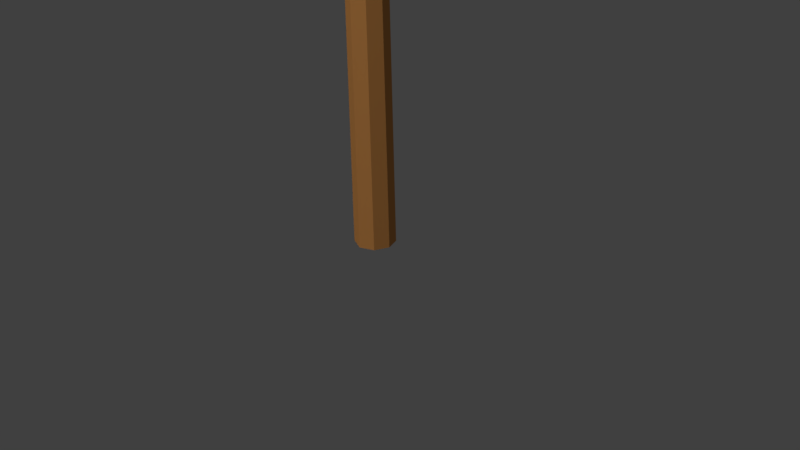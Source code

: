 # Source: woodensign.blend  (saved by Blender 2.79.0; exported with 4.5.12 LTS)
import bpy
from mathutils import Matrix  # noqa: F401  (used for matrix-valued properties, if any)

bpy.ops.wm.read_factory_settings(use_empty=True)
scene = bpy.context.scene
scene.name = 'Scene'

# ---- collections
col_collection_1 = bpy.data.collections.new('Collection 1'); scene.collection.children.link(col_collection_1)

# ---- materials (node trees are filled in below, after node groups)
mat_wood = bpy.data.materials.new('wood')
mat_wood.alpha_threshold = 0.0
mat_wood.diffuse_color = (0.8, 0.3505, 0.09973, 1.0)
mat_wood.roughness = 0.5
mat_wood.specular_intensity = 0.0

# ---- material node trees

# ---- world
world_world = bpy.data.worlds.new('World'); scene.world = world_world
world_world.color = (0.05088, 0.05088, 0.05088)
world_world.use_sun_shadow = False
world_world.sun_shadow_jitter_overblur = 0.0
world_world.cycles.sampling_method = 'MANUAL'

# ---- cameras
cam_camera = bpy.data.cameras.new('Camera')
cam_camera.clip_end = 100.0
cam_camera.lens = 35.0
cam_camera.sensor_width = 32.0
cam_camera.sensor_height = 18.0
cam_camera.ortho_scale = 7.314
cam_camera.dof.focus_distance = 0.0

# ---- lights
light_lamp_001 = bpy.data.lights.new('Lamp.001', 'POINT')
light_lamp_001.transmission_factor = 0.0
light_lamp_001.cutoff_distance = 30.0
light_lamp_001.energy = 100.0
light_lamp_001.shadow_buffer_clip_start = 1.001
light_lamp_001.shadow_soft_size = 0.1
light_lamp_001.shadow_maximum_resolution = 0.006
light_lamp_001.use_absolute_resolution = True
light_sun = bpy.data.lights.new('Sun', 'SUN')
light_sun.transmission_factor = 0.0
light_sun.angle = 0.1993
light_sun.energy = 1.0
light_sun.shadow_buffer_clip_start = 0.5
light_sun.shadow_soft_size = 0.1
light_sun.shadow_cascade_max_distance = 1000.0
light_lamp = bpy.data.lights.new('Lamp', 'POINT')
light_lamp.transmission_factor = 0.0
light_lamp.cutoff_distance = 30.0
light_lamp.energy = 100.0
light_lamp.shadow_buffer_clip_start = 1.001
light_lamp.shadow_soft_size = 0.1
light_lamp.shadow_maximum_resolution = 0.006
light_lamp.use_absolute_resolution = True

# ---- meshes
me_cylinder = bpy.data.meshes.new('Cylinder')
me_cylinder.from_pydata([(0.4846, 1.0, -1.0), (0.0, 1.0, 1.0), (1.191, 0.7071, -0.9989), (0.7071, 0.7071, 1.0), (1.484, 7.978e-06, -0.9982), (1.0, -4.371e-08, 1.0), (1.191, -0.7071, -0.9989), (0.7071, -0.7071, 1.0), (0.4846, -1.0, -1.0), (-8.742e-08, -1.0, 1.0), (-0.2225, -0.7071, -1.0), (-0.7071, -0.7071, 1.0), (-0.5154, 1.192e-08, -1.0), (-1.0, 1.192e-08, 1.0), (-0.2225, 0.7071, -1.0), (-0.7071, 0.7071, 1.0), (-7.618e-10, 0.8978, 0.629), (0.6348, 0.6348, 0.629), (0.8978, -3.848e-08, 0.629), (0.6348, -0.6348, 0.629), (-7.925e-08, -0.8978, 0.629), (-0.6348, -0.6348, 0.629), (-0.8978, 1.147e-08, 0.629), (-0.6348, 0.6348, 0.629), (0.9351, 0.7071, 0.1054), (1.228, -4.371e-08, 0.1054), (0.9351, -0.7071, 0.1054), (0.228, -1.0, 0.1054), (-0.4791, -0.7071, 0.1054), (-0.772, 1.192e-08, 0.1054), (-0.4791, 0.7071, 0.1054), (0.228, 1.0, 0.1054), (0.669, 0.669, -0.4473), (0.9461, -4.055e-08, -0.4473), (0.669, -0.669, -0.4473), (-8.311e-08, -0.9461, -0.4473), (-0.669, -0.669, -0.4473), (-0.9461, 1.209e-08, -0.4473), (-0.669, 0.669, -0.4473), (-4.013e-10, 0.9461, -0.4473)], [], [(16, 1, 3, 17), (17, 3, 5, 18), (18, 5, 7, 19), (19, 7, 9, 20), (20, 9, 11, 21), (21, 11, 13, 22), (3, 1, 15, 13, 11, 9, 7, 5), (22, 13, 15, 23), (23, 15, 1, 16), (0, 2, 4, 6, 8, 10, 12, 14), (30, 23, 16, 31), (29, 22, 23, 30), (28, 21, 22, 29), (27, 20, 21, 28), (26, 19, 20, 27), (25, 18, 19, 26), (24, 17, 18, 25), (31, 16, 17, 24), (39, 31, 24, 32), (32, 24, 25, 33), (33, 25, 26, 34), (34, 26, 27, 35), (35, 27, 28, 36), (36, 28, 29, 37), (37, 29, 30, 38), (38, 30, 31, 39), (14, 38, 39, 0), (12, 37, 38, 14), (10, 36, 37, 12), (8, 35, 36, 10), (6, 34, 35, 8), (4, 33, 34, 6), (2, 32, 33, 4), (0, 39, 32, 2)])
me_cylinder.materials.append(mat_wood)
me_cylinder.use_remesh_preserve_volume = False
me_cylinder.use_remesh_preserve_attributes = False
me_cylinder.use_mirror_vertex_groups = False
me_cylinder.update()
me_cube_001 = bpy.data.meshes.new('Cube.001')
me_cube_001.from_pydata([(-1.324, -0.3653, -1.0), (-1.291, -0.3653, 1.0), (-1.324, 0.07818, -1.0), (-1.291, 0.07818, 1.0), (1.308, -0.3653, -0.9718), (1.3, -0.3653, 0.9718), (1.308, 0.07818, -0.9718), (1.3, 0.07818, 0.9718), (-1.294, -0.3653, 0.8951), (-1.294, 0.07818, 0.8951), (1.308, 0.07818, 0.879), (1.308, -0.3653, 0.879), (-1.34, 0.07818, 0.7984), (1.3, 0.07818, 0.7984), (1.3, -0.3653, 0.7984), (-1.34, -0.3653, 0.7984), (-1.256, 0.07818, 0.7258), (1.316, 0.07818, 0.7419), (1.316, -0.3653, 0.7419), (-1.256, -0.3653, 0.7258), (-1.332, 0.07818, 0.504), (1.324, 0.07818, 0.504), (1.324, -0.3653, 0.504), (-1.332, -0.3653, 0.504), (-1.356, 0.07818, 0.4717), (1.243, 0.07818, 0.4717), (1.243, -0.3653, 0.4717), (-1.356, -0.3653, 0.4717), (-1.329, 0.07818, 0.4032), (1.324, 0.07818, 0.4555), (1.324, -0.3653, 0.4555), (-1.329, -0.3653, 0.4032), (-1.31, 0.07818, 0.2817), (1.311, 0.07818, 0.2817), (1.311, -0.3653, 0.2817), (-1.31, -0.3653, 0.2817), (-1.34, 0.07818, 0.1769), (1.324, 0.07818, 0.1769), (1.324, -0.3653, 0.1769), (-1.34, -0.3653, 0.1769), (-1.245, 0.07818, 0.1285), (1.324, 0.07818, 0.1285), (1.324, -0.3653, 0.1285), (-1.245, -0.3653, 0.1285), (-1.34, 0.07818, 0.05186), (1.286, 0.07818, 0.05186), (1.286, -0.3653, 0.05186), (-1.34, -0.3653, 0.05186), (-1.212, 0.07818, -0.2514), (1.324, 0.07818, -0.2514), (1.324, -0.3653, -0.2514), (-1.212, -0.3653, -0.2514), (-1.207, 0.07818, -0.3037), (1.324, 0.07818, -0.3037), (1.324, -0.3653, -0.3037), (-1.207, -0.3653, -0.3037), (-1.315, 0.07818, -0.5588), (1.324, 0.07818, -0.5588), (1.324, -0.3653, -0.5588), (-1.315, -0.3653, -0.5588), (-1.34, 0.07818, -0.5955), (1.237, 0.07818, -0.6116), (1.237, -0.3653, -0.6116), (-1.34, -0.3653, -0.5955), (-1.34, 0.07818, -0.6926), (1.324, 0.07818, -0.6926), (1.324, -0.3653, -0.6926), (-1.34, -0.3653, -0.6926), (-1.256, 0.07818, -0.7371), (1.319, 0.07818, -0.7371), (1.319, -0.3653, -0.7371), (-1.256, -0.3653, -0.7371), (-1.332, -0.3653, 0.6846), (-1.332, 0.07818, 0.6846), (1.324, 0.07818, 0.6765), (1.324, -0.3653, 0.6765), (-1.341, -0.3653, -0.1641), (-1.341, 0.07818, -0.1641), (1.288, 0.07818, -0.136), (1.288, -0.3653, -0.136), (-1.344, -0.3653, -0.3709), (-1.344, 0.07818, -0.3709), (1.3, 0.07818, -0.4312), (1.3, -0.3653, -0.4312), (-1.352, 0.07818, -0.8162), (1.324, 0.07818, -0.8685), (1.324, -0.3653, -0.8685), (-1.352, -0.3653, -0.8162), (0.0, 0.07818, -0.9799), (0.01221, 0.07818, 0.9859), (0.0, -0.3653, -0.9799), (0.01221, -0.3653, 0.9859), (0.01492, -0.3653, 0.8871), (0.01492, 0.07818, 0.8871), (-0.01221, 0.07818, 0.7984), (-0.01221, -0.3653, 0.7984), (0.03798, -0.3653, 0.7339), (0.03798, 0.07818, 0.7339), (0.00407, 0.07818, 0.504), (0.00407, -0.3653, 0.504), (-0.04884, -0.3653, 0.4717), (-0.04884, 0.07818, 0.4717), (0.005426, 0.07818, 0.4294), (0.005426, -0.3653, 0.4294), (0.008139, -0.3653, 0.2817), (0.008139, 0.07818, 0.2817), (0.0, 0.07818, 0.1769), (0.0, -0.3653, 0.1769), (0.04748, -0.3653, 0.1285), (0.04748, 0.07818, 0.1285), (-0.01899, 0.07818, 0.05186), (-0.01899, -0.3653, 0.05186), (0.06376, -0.3653, -0.2514), (0.06376, 0.07818, -0.2514), (0.06647, 0.07818, -0.3037), (0.06647, -0.3653, -0.3037), (0.01221, -0.3653, -0.5588), (0.01221, 0.07818, -0.5588), (-0.04341, 0.07818, -0.6036), (-0.04341, -0.3653, -0.6036), (0.0, -0.3653, -0.6926), (0.0, 0.07818, -0.6926), (0.03934, 0.07818, -0.7371), (0.03934, -0.3653, -0.7371), (0.00407, 0.07818, 0.6805), (0.00407, -0.3653, 0.6805), (-0.01899, -0.3653, -0.1501), (-0.01899, 0.07818, -0.1501), (-0.01424, -0.3653, -0.4011), (-0.01424, 0.07818, -0.4011), (-0.006105, -0.3653, -0.8424), (-0.006105, 0.07818, -0.8424), (0.7674, 0.07818, 1.023), (0.7653, -0.3653, -1.0), (0.7728, 0.07818, 0.8831), (0.7552, 0.07818, 0.7984), (0.7884, 0.07818, 0.7379), (0.7755, 0.07818, 0.504), (0.7084, 0.07818, 0.4717), (0.7762, 0.07818, 0.4424), (0.7708, 0.07818, 0.2817), (0.7735, 0.07818, 0.1769), (0.7972, 0.07818, 0.1285), (0.745, 0.07818, 0.05186), (0.8054, 0.07818, -0.2514), (0.8067, 0.07818, -0.3037), (0.7796, 0.07818, -0.5588), (0.7084, 0.07818, -0.6076), (0.7735, 0.07818, -0.6926), (0.7904, 0.07818, -0.7371), (0.7755, 0.07818, 0.6785), (0.7457, 0.07818, -0.143), (0.7542, 0.07818, -0.4161), (0.7704, 0.07818, -0.8555), (0.7653, 0.07818, -1.0), (0.7674, -0.3653, 1.023), (0.7728, -0.3653, 0.8831), (0.7552, -0.3653, 0.7984), (0.7884, -0.3653, 0.7379), (0.7755, -0.3653, 0.504), (0.7084, -0.3653, 0.4717), (0.7762, -0.3653, 0.4424), (0.7708, -0.3653, 0.2817), (0.7735, -0.3653, 0.1769), (0.7972, -0.3653, 0.1285), (0.745, -0.3653, 0.05186), (0.8054, -0.3653, -0.2514), (0.8067, -0.3653, -0.3037), (0.7796, -0.3653, -0.5588), (0.7084, -0.3653, -0.6076), (0.7735, -0.3653, -0.6926), (0.7904, -0.3653, -0.7371), (0.7755, -0.3653, 0.6785), (0.7457, -0.3653, -0.143), (0.7542, -0.3653, -0.4161), (0.7704, -0.3653, -0.8555), (-0.7263, 0.07818, -0.9899), (-0.7202, -0.3653, 1.033), (-0.7039, -0.3653, 0.8911), (-0.7405, -0.3653, 0.7984), (-0.6734, -0.3653, 0.7298), (-0.7283, -0.3653, 0.504), (-0.767, -0.3653, 0.4717), (-0.7263, -0.3653, 0.4163), (-0.7154, -0.3653, 0.2817), (-0.7344, -0.3653, 0.1769), (-0.6632, -0.3653, 0.1285), (-0.7439, -0.3653, 0.05186), (-0.6388, -0.3653, -0.2514), (-0.6347, -0.3653, -0.3037), (-0.7161, -0.3653, -0.5588), (-0.7561, -0.3653, -0.5995), (-0.7344, -0.3653, -0.6926), (-0.6727, -0.3653, -0.7371), (-0.7283, -0.3653, 0.6826), (-0.7446, -0.3653, -0.1571), (-0.7436, -0.3653, -0.386), (-0.7436, -0.3653, -0.8293), (-0.7202, 0.07818, 1.033), (-0.7263, -0.3653, -0.9899), (-0.7039, 0.07818, 0.8911), (-0.7405, 0.07818, 0.7984), (-0.6734, 0.07818, 0.7298), (-0.7283, 0.07818, 0.504), (-0.767, 0.07818, 0.4717), (-0.7263, 0.07818, 0.4163), (-0.7154, 0.07818, 0.2817), (-0.7344, 0.07818, 0.1769), (-0.6632, 0.07818, 0.1285), (-0.7439, 0.07818, 0.05186), (-0.6388, 0.07818, -0.2514), (-0.6347, 0.07818, -0.3037), (-0.7161, 0.07818, -0.5588), (-0.7561, 0.07818, -0.5995), (-0.7344, 0.07818, -0.6926), (-0.6727, 0.07818, -0.7371), (-0.7283, 0.07818, 0.6826), (-0.7446, 0.07818, -0.1571), (-0.7436, 0.07818, -0.386), (-0.7436, 0.07818, -0.8293)], [], [(8, 1, 3, 9), (134, 132, 7, 10), (10, 7, 5, 11), (178, 177, 1, 8), (154, 6, 4, 133), (198, 3, 1, 177), (179, 178, 8, 15), (13, 10, 11, 14), (135, 134, 10, 13), (15, 8, 9, 12), (19, 15, 12, 16), (136, 135, 13, 17), (17, 13, 14, 18), (180, 179, 15, 19), (194, 180, 19, 72), (74, 17, 18, 75), (150, 136, 17, 74), (72, 19, 16, 73), (27, 23, 20, 24), (138, 137, 21, 25), (25, 21, 22, 26), (182, 181, 23, 27), (183, 182, 27, 31), (29, 25, 26, 30), (139, 138, 25, 29), (31, 27, 24, 28), (35, 31, 28, 32), (140, 139, 29, 33), (33, 29, 30, 34), (184, 183, 31, 35), (185, 184, 35, 39), (37, 33, 34, 38), (141, 140, 33, 37), (39, 35, 32, 36), (43, 39, 36, 40), (142, 141, 37, 41), (41, 37, 38, 42), (186, 185, 39, 43), (187, 186, 43, 47), (45, 41, 42, 46), (143, 142, 41, 45), (47, 43, 40, 44), (76, 47, 44, 77), (151, 143, 45, 78), (78, 45, 46, 79), (195, 187, 47, 76), (189, 188, 51, 55), (53, 49, 50, 54), (145, 144, 49, 53), (55, 51, 48, 52), (80, 55, 52, 81), (152, 145, 53, 82), (82, 53, 54, 83), (196, 189, 55, 80), (191, 190, 59, 63), (61, 57, 58, 62), (147, 146, 57, 61), (63, 59, 56, 60), (67, 63, 60, 64), (148, 147, 61, 65), (65, 61, 62, 66), (192, 191, 63, 67), (193, 192, 67, 71), (69, 65, 66, 70), (149, 148, 65, 69), (71, 67, 64, 68), (87, 71, 68, 84), (153, 149, 69, 85), (85, 69, 70, 86), (197, 193, 71, 87), (23, 72, 73, 20), (137, 150, 74, 21), (21, 74, 75, 22), (181, 194, 72, 23), (188, 195, 76, 51), (49, 78, 79, 50), (144, 151, 78, 49), (51, 76, 77, 48), (190, 196, 80, 59), (57, 82, 83, 58), (146, 152, 82, 57), (59, 80, 81, 56), (199, 197, 87, 0), (6, 85, 86, 4), (154, 153, 85, 6), (0, 87, 84, 2), (176, 219, 131, 88), (133, 175, 130, 90), (212, 218, 129, 117), (168, 174, 128, 116), (210, 217, 127, 113), (166, 173, 126, 112), (159, 172, 125, 99), (203, 216, 124, 98), (175, 171, 123, 130), (219, 215, 122, 131), (215, 214, 121, 122), (171, 170, 120, 123), (170, 169, 119, 120), (214, 213, 118, 121), (213, 212, 117, 118), (169, 168, 116, 119), (174, 167, 115, 128), (218, 211, 114, 129), (211, 210, 113, 114), (167, 166, 112, 115), (173, 165, 111, 126), (217, 209, 110, 127), (209, 208, 109, 110), (165, 164, 108, 111), (164, 163, 107, 108), (208, 207, 106, 109), (207, 206, 105, 106), (163, 162, 104, 107), (162, 161, 103, 104), (206, 205, 102, 105), (205, 204, 101, 102), (161, 160, 100, 103), (160, 159, 99, 100), (204, 203, 98, 101), (216, 202, 97, 124), (172, 158, 96, 125), (158, 157, 95, 96), (202, 201, 94, 97), (201, 200, 93, 94), (157, 156, 92, 95), (132, 89, 91, 155), (176, 88, 90, 199), (156, 155, 91, 92), (200, 198, 89, 93), (11, 5, 155, 156), (7, 132, 155, 5), (14, 11, 156, 157), (18, 14, 157, 158), (75, 18, 158, 172), (26, 22, 159, 160), (30, 26, 160, 161), (34, 30, 161, 162), (38, 34, 162, 163), (42, 38, 163, 164), (46, 42, 164, 165), (79, 46, 165, 173), (54, 50, 166, 167), (83, 54, 167, 174), (62, 58, 168, 169), (66, 62, 169, 170), (70, 66, 170, 171), (86, 70, 171, 175), (22, 75, 172, 159), (50, 79, 173, 166), (58, 83, 174, 168), (4, 86, 175, 133), (88, 131, 153, 154), (117, 129, 152, 146), (113, 127, 151, 144), (98, 124, 150, 137), (131, 122, 149, 153), (122, 121, 148, 149), (121, 118, 147, 148), (118, 117, 146, 147), (129, 114, 145, 152), (114, 113, 144, 145), (127, 110, 143, 151), (110, 109, 142, 143), (109, 106, 141, 142), (106, 105, 140, 141), (105, 102, 139, 140), (102, 101, 138, 139), (101, 98, 137, 138), (124, 97, 136, 150), (97, 94, 135, 136), (94, 93, 134, 135), (88, 154, 133, 90), (93, 89, 132, 134), (9, 3, 198, 200), (2, 176, 199, 0), (12, 9, 200, 201), (16, 12, 201, 202), (73, 16, 202, 216), (24, 20, 203, 204), (28, 24, 204, 205), (32, 28, 205, 206), (36, 32, 206, 207), (40, 36, 207, 208), (44, 40, 208, 209), (77, 44, 209, 217), (52, 48, 210, 211), (81, 52, 211, 218), (60, 56, 212, 213), (64, 60, 213, 214), (68, 64, 214, 215), (84, 68, 215, 219), (20, 73, 216, 203), (48, 77, 217, 210), (56, 81, 218, 212), (2, 84, 219, 176), (90, 130, 197, 199), (116, 128, 196, 190), (112, 126, 195, 188), (99, 125, 194, 181), (130, 123, 193, 197), (123, 120, 192, 193), (120, 119, 191, 192), (119, 116, 190, 191), (128, 115, 189, 196), (115, 112, 188, 189), (126, 111, 187, 195), (111, 108, 186, 187), (108, 107, 185, 186), (107, 104, 184, 185), (104, 103, 183, 184), (103, 100, 182, 183), (100, 99, 181, 182), (125, 96, 180, 194), (96, 95, 179, 180), (95, 92, 178, 179), (89, 198, 177, 91), (92, 91, 177, 178)])
_uv = me_cube_001.uv_layers.new(name='UVMap')
_uv.uv.foreach_set('vector', [0.6303, 0.4787, 0.6303, 0.4998, 0.5409, 0.4998, 0.5409, 0.4787, 0.4294, 0.03055, 0.4283, 0.002309, 0.5356, 0.01269, 0.5372, 0.03139, 0.72, 0.4205, 0.72, 0.4392, 0.6306, 0.4392, 0.6306, 0.4205, 0.1317, 0.7917, 0.1284, 0.8203, 0.0133, 0.8136, 0.01276, 0.7925, 0.4214, 0.8207, 0.5309, 0.8207, 0.5309, 0.9101, 0.4214, 0.9101, 0.1155, 0.9998, 0.0001785, 0.9998, 0.0001785, 0.9104, 0.1155, 0.9104, 0.1243, 0.773, 0.1317, 0.7917, 0.01276, 0.7925, 0.00346, 0.773, 0.72, 0.4041, 0.72, 0.4205, 0.6306, 0.4205, 0.6306, 0.4041, 0.4258, 0.04761, 0.4294, 0.03055, 0.5372, 0.03139, 0.5356, 0.04765, 0.6303, 0.4571, 0.6303, 0.4787, 0.5409, 0.4787, 0.5409, 0.4571, 0.6303, 0.4347, 0.6303, 0.4571, 0.5409, 0.4571, 0.5409, 0.4347, 0.4325, 0.05981, 0.4258, 0.04761, 0.5356, 0.04765, 0.5389, 0.05904, 0.72, 0.3923, 0.72, 0.4041, 0.6306, 0.4041, 0.6306, 0.3923, 0.1378, 0.7592, 0.1243, 0.773, 0.00346, 0.773, 0.02041, 0.7584, 0.1267, 0.7497, 0.1378, 0.7592, 0.02041, 0.7584, 0.0051, 0.7501, 0.72, 0.379, 0.72, 0.3923, 0.6306, 0.3923, 0.6306, 0.379, 0.4299, 0.07177, 0.4325, 0.05981, 0.5389, 0.05904, 0.5405, 0.07222, 0.6303, 0.4173, 0.6303, 0.4347, 0.5409, 0.4347, 0.5409, 0.4173, 0.6303, 0.3727, 0.6303, 0.3809, 0.5409, 0.3809, 0.5409, 0.3727, 0.4163, 0.1135, 0.4299, 0.1069, 0.5405, 0.107, 0.5241, 0.1135, 0.72, 0.3266, 0.72, 0.3442, 0.6306, 0.3442, 0.6306, 0.3266, 0.1189, 0.7071, 0.1267, 0.7137, 0.005101, 0.7137, 0.0001785, 0.7071, 0.1272, 0.696, 0.1189, 0.7071, 0.0001785, 0.7071, 0.005648, 0.6933, 0.72, 0.3098, 0.72, 0.3266, 0.6306, 0.3266, 0.6306, 0.3098, 0.43, 0.1194, 0.4163, 0.1135, 0.5241, 0.1135, 0.5405, 0.1168, 0.6303, 0.3579, 0.6303, 0.3727, 0.5409, 0.3727, 0.5409, 0.3579, 0.6303, 0.3331, 0.6303, 0.3579, 0.5409, 0.3579, 0.5409, 0.3331, 0.4289, 0.1518, 0.43, 0.1194, 0.5405, 0.1168, 0.5377, 0.1518, 0.72, 0.2747, 0.72, 0.3098, 0.6306, 0.3098, 0.6306, 0.2747, 0.1293, 0.6688, 0.1272, 0.696, 0.005648, 0.6933, 0.009476, 0.6688, 0.1255, 0.6477, 0.1293, 0.6688, 0.009476, 0.6688, 0.00346, 0.6477, 0.72, 0.2534, 0.72, 0.2747, 0.6306, 0.2747, 0.6306, 0.2534, 0.4294, 0.1729, 0.4289, 0.1518, 0.5377, 0.1518, 0.5405, 0.1729, 0.6303, 0.3111, 0.6303, 0.3331, 0.5409, 0.3331, 0.5409, 0.3111, 0.6303, 0.2896, 0.6303, 0.3111, 0.5409, 0.3111, 0.5409, 0.2896, 0.4342, 0.1826, 0.4294, 0.1729, 0.5405, 0.1729, 0.5405, 0.1827, 0.72, 0.2436, 0.72, 0.2534, 0.6306, 0.2534, 0.6306, 0.2436, 0.1399, 0.638, 0.1255, 0.6477, 0.00346, 0.6477, 0.0226, 0.638, 0.1236, 0.6225, 0.1399, 0.638, 0.0226, 0.638, 0.003461, 0.6225, 0.72, 0.2264, 0.72, 0.2436, 0.6306, 0.2436, 0.6306, 0.2264, 0.4237, 0.1981, 0.4342, 0.1826, 0.5405, 0.1827, 0.5328, 0.1981, 0.6303, 0.265, 0.6303, 0.2896, 0.5409, 0.2896, 0.5409, 0.265, 0.6303, 0.2215, 0.6303, 0.265, 0.5409, 0.265, 0.5409, 0.2215, 0.4238, 0.2374, 0.4237, 0.1981, 0.5328, 0.1981, 0.5331, 0.236, 0.72, 0.1885, 0.72, 0.2264, 0.6306, 0.2264, 0.6306, 0.1885, 0.1235, 0.5804, 0.1236, 0.6225, 0.003461, 0.6225, 0.003188, 0.579, 0.1456, 0.5508, 0.1448, 0.5614, 0.02917, 0.5614, 0.03026, 0.5508, 0.72, 0.1536, 0.72, 0.1641, 0.6306, 0.1641, 0.6306, 0.1536, 0.4361, 0.2698, 0.4358, 0.2592, 0.5404, 0.2593, 0.5404, 0.2698, 0.6303, 0.1795, 0.6303, 0.1901, 0.5409, 0.1901, 0.5409, 0.1795, 0.6303, 0.1487, 0.6303, 0.1795, 0.5409, 0.1795, 0.5409, 0.1487, 0.4255, 0.2924, 0.4361, 0.2698, 0.5404, 0.2698, 0.5355, 0.2955, 0.72, 0.1274, 0.72, 0.1536, 0.6306, 0.1536, 0.6306, 0.1274, 0.1237, 0.5343, 0.1456, 0.5508, 0.03026, 0.5508, 0.002641, 0.5373, 0.1211, 0.4912, 0.1292, 0.4994, 0.008384, 0.4994, 0.003462, 0.492, 0.72, 0.08074, 0.72, 0.1012, 0.6306, 0.1012, 0.6306, 0.08074, 0.4163, 0.331, 0.4306, 0.3212, 0.5404, 0.3212, 0.5229, 0.3319, 0.6303, 0.1015, 0.6303, 0.1104, 0.5409, 0.1104, 0.5409, 0.1015, 0.6303, 0.08197, 0.6303, 0.1015, 0.5409, 0.1015, 0.5409, 0.08197, 0.4294, 0.3482, 0.4163, 0.331, 0.5229, 0.3319, 0.5404, 0.3482, 0.72, 0.05681, 0.72, 0.08074, 0.6306, 0.08074, 0.6306, 0.05681, 0.1255, 0.4725, 0.1211, 0.4912, 0.003462, 0.492, 0.003462, 0.4724, 0.138, 0.4635, 0.1255, 0.4725, 0.003462, 0.4724, 0.02042, 0.4635, 0.72, 0.04778, 0.72, 0.05681, 0.6306, 0.05681, 0.6306, 0.04778, 0.4328, 0.3571, 0.4294, 0.3482, 0.5404, 0.3482, 0.5393, 0.3572, 0.6303, 0.06279, 0.6303, 0.08197, 0.5409, 0.08197, 0.5409, 0.06279, 0.6303, 0.03766, 0.6303, 0.06279, 0.5409, 0.06279, 0.5409, 0.03766, 0.4288, 0.381, 0.4328, 0.3571, 0.5393, 0.3572, 0.5404, 0.3837, 0.72, 0.02126, 0.72, 0.04778, 0.6306, 0.04778, 0.6306, 0.02126, 0.1237, 0.4449, 0.138, 0.4635, 0.02042, 0.4635, 0.001001, 0.4475, 0.6303, 0.3809, 0.6303, 0.4173, 0.5409, 0.4173, 0.5409, 0.3809, 0.4299, 0.1069, 0.4299, 0.07177, 0.5405, 0.07222, 0.5405, 0.107, 0.72, 0.3442, 0.72, 0.379, 0.6306, 0.379, 0.6306, 0.3442, 0.1267, 0.7137, 0.1267, 0.7497, 0.0051, 0.7501, 0.005101, 0.7137, 0.1448, 0.5614, 0.1235, 0.5804, 0.003188, 0.579, 0.02917, 0.5614, 0.72, 0.1641, 0.72, 0.1885, 0.6306, 0.1885, 0.6306, 0.1641, 0.4358, 0.2592, 0.4238, 0.2374, 0.5331, 0.236, 0.5404, 0.2593, 0.6303, 0.1901, 0.6303, 0.2215, 0.5409, 0.2215, 0.5409, 0.1901, 0.1292, 0.4994, 0.1237, 0.5343, 0.002641, 0.5373, 0.008384, 0.4994, 0.72, 0.1012, 0.72, 0.1274, 0.6306, 0.1274, 0.6306, 0.1012, 0.4306, 0.3212, 0.4255, 0.2924, 0.5355, 0.2955, 0.5404, 0.3212, 0.6303, 0.1104, 0.6303, 0.1487, 0.5409, 0.1487, 0.5409, 0.1104, 0.1272, 0.4125, 0.1237, 0.4449, 0.001001, 0.4475, 0.006744, 0.4105, 0.72, 0.0001785, 0.72, 0.02126, 0.6306, 0.02126, 0.6306, 0.0001786, 0.4277, 0.4101, 0.4288, 0.381, 0.5404, 0.3837, 0.5371, 0.4045, 0.6303, 0.0001785, 0.6303, 0.03766, 0.5409, 0.03766, 0.5409, 0.0001785, 0.1271, 0.408, 0.1236, 0.3756, 0.2722, 0.3783, 0.2735, 0.406, 0.4278, 0.4105, 0.4289, 0.4396, 0.2723, 0.4423, 0.2736, 0.4145, 0.1291, 0.3211, 0.1236, 0.2862, 0.2706, 0.2893, 0.2759, 0.3211, 0.4307, 0.4994, 0.4256, 0.5282, 0.2707, 0.5312, 0.276, 0.4994, 0.1447, 0.2591, 0.1234, 0.2401, 0.2697, 0.2387, 0.2864, 0.2592, 0.4359, 0.5614, 0.4239, 0.5832, 0.2697, 0.5818, 0.2864, 0.5614, 0.4299, 0.7137, 0.4299, 0.7488, 0.2744, 0.7492, 0.2744, 0.7137, 0.1267, 0.1068, 0.1268, 0.07086, 0.2744, 0.07131, 0.2744, 0.1069, 0.4289, 0.4396, 0.4329, 0.4635, 0.2815, 0.4635, 0.2723, 0.4423, 0.1236, 0.3756, 0.1379, 0.357, 0.2814, 0.3571, 0.2722, 0.3783, 0.1379, 0.357, 0.1254, 0.3481, 0.2735, 0.3481, 0.2814, 0.3571, 0.4329, 0.4635, 0.4295, 0.4725, 0.2736, 0.4725, 0.2815, 0.4635, 0.4295, 0.4725, 0.4163, 0.4896, 0.2648, 0.4904, 0.2736, 0.4725, 0.1254, 0.3481, 0.1211, 0.3293, 0.2647, 0.3302, 0.2735, 0.3481, 0.1211, 0.3293, 0.1291, 0.3211, 0.2759, 0.3211, 0.2647, 0.3302, 0.4163, 0.4896, 0.4307, 0.4994, 0.276, 0.4994, 0.2648, 0.4904, 0.4256, 0.5282, 0.4362, 0.5508, 0.287, 0.5508, 0.2707, 0.5312, 0.1236, 0.2862, 0.1456, 0.2697, 0.2869, 0.2697, 0.2706, 0.2893, 0.1456, 0.2697, 0.1447, 0.2591, 0.2864, 0.2592, 0.2869, 0.2697, 0.4362, 0.5508, 0.4359, 0.5614, 0.2864, 0.5614, 0.287, 0.5508, 0.4239, 0.5832, 0.4237, 0.6225, 0.2697, 0.6225, 0.2697, 0.5818, 0.1234, 0.2401, 0.1236, 0.198, 0.2697, 0.198, 0.2697, 0.2387, 0.1236, 0.198, 0.1398, 0.1825, 0.2831, 0.1826, 0.2697, 0.198, 0.4237, 0.6225, 0.4343, 0.638, 0.2831, 0.638, 0.2697, 0.6225, 0.4343, 0.638, 0.4295, 0.6477, 0.2736, 0.6477, 0.2831, 0.638, 0.1398, 0.1825, 0.1255, 0.1728, 0.2735, 0.1728, 0.2831, 0.1826, 0.1255, 0.1728, 0.1293, 0.1517, 0.2752, 0.1517, 0.2735, 0.1728, 0.4295, 0.6477, 0.4289, 0.6688, 0.2752, 0.6688, 0.2736, 0.6477, 0.4289, 0.6688, 0.43, 0.7013, 0.2746, 0.6986, 0.2752, 0.6688, 0.1293, 0.1517, 0.1271, 0.1245, 0.2746, 0.1219, 0.2752, 0.1517, 0.1271, 0.1245, 0.1189, 0.1134, 0.2637, 0.1134, 0.2746, 0.1219, 0.43, 0.7013, 0.4163, 0.7071, 0.2637, 0.7071, 0.2746, 0.6986, 0.4163, 0.7071, 0.4299, 0.7137, 0.2744, 0.7137, 0.2637, 0.7071, 0.1189, 0.1134, 0.1267, 0.1068, 0.2744, 0.1069, 0.2637, 0.1134, 0.1268, 0.07086, 0.1378, 0.06133, 0.2812, 0.06057, 0.2744, 0.07131, 0.4299, 0.7488, 0.4325, 0.7608, 0.2812, 0.76, 0.2744, 0.7492, 0.4325, 0.7608, 0.4258, 0.773, 0.2711, 0.773, 0.2812, 0.76, 0.1378, 0.06133, 0.1243, 0.04751, 0.2711, 0.04756, 0.2812, 0.06057, 0.1243, 0.04751, 0.1317, 0.02882, 0.2766, 0.02968, 0.2711, 0.04756, 0.4258, 0.773, 0.4293, 0.7901, 0.2766, 0.7909, 0.2711, 0.773, 0.4158, 0.9998, 0.2634, 0.9998, 0.2634, 0.9104, 0.4158, 0.9104, 0.1206, 0.8207, 0.267, 0.8207, 0.267, 0.9101, 0.1206, 0.9101, 0.4293, 0.7901, 0.4282, 0.8183, 0.276, 0.8108, 0.2766, 0.7909, 0.1317, 0.02882, 0.1284, 0.0001785, 0.276, 0.009759, 0.2766, 0.02968, 0.5372, 0.7893, 0.5356, 0.808, 0.4282, 0.8183, 0.4293, 0.7901, 0.5236, 0.9998, 0.4158, 0.9998, 0.4158, 0.9104, 0.5236, 0.9104, 0.5356, 0.773, 0.5372, 0.7893, 0.4293, 0.7901, 0.4258, 0.773, 0.5389, 0.7616, 0.5356, 0.773, 0.4258, 0.773, 0.4325, 0.7608, 0.5405, 0.7484, 0.5389, 0.7616, 0.4325, 0.7608, 0.4299, 0.7488, 0.5241, 0.7071, 0.5405, 0.7137, 0.4299, 0.7137, 0.4163, 0.7071, 0.5405, 0.7039, 0.5241, 0.7071, 0.4163, 0.7071, 0.43, 0.7013, 0.5378, 0.6688, 0.5405, 0.7039, 0.43, 0.7013, 0.4289, 0.6688, 0.5405, 0.6477, 0.5378, 0.6688, 0.4289, 0.6688, 0.4295, 0.6477, 0.5405, 0.638, 0.5405, 0.6477, 0.4295, 0.6477, 0.4343, 0.638, 0.5328, 0.6225, 0.5405, 0.638, 0.4343, 0.638, 0.4237, 0.6225, 0.5331, 0.5847, 0.5328, 0.6225, 0.4237, 0.6225, 0.4239, 0.5832, 0.5405, 0.5508, 0.5405, 0.5614, 0.4359, 0.5614, 0.4362, 0.5508, 0.5356, 0.5251, 0.5405, 0.5508, 0.4362, 0.5508, 0.4256, 0.5282, 0.523, 0.4888, 0.5405, 0.4994, 0.4307, 0.4994, 0.4163, 0.4896, 0.5405, 0.4725, 0.523, 0.4888, 0.4163, 0.4896, 0.4295, 0.4725, 0.5394, 0.4635, 0.5405, 0.4725, 0.4295, 0.4725, 0.4329, 0.4635, 0.5405, 0.437, 0.5394, 0.4635, 0.4329, 0.4635, 0.4289, 0.4396, 0.5405, 0.7137, 0.5405, 0.7484, 0.4299, 0.7488, 0.4299, 0.7137, 0.5405, 0.5614, 0.5331, 0.5847, 0.4239, 0.5832, 0.4359, 0.5614, 0.5405, 0.4994, 0.5356, 0.5251, 0.4256, 0.5282, 0.4307, 0.4994, 0.5372, 0.4162, 0.5405, 0.437, 0.4289, 0.4396, 0.4278, 0.4105, 0.2735, 0.406, 0.2722, 0.3783, 0.4288, 0.381, 0.4277, 0.4101, 0.2759, 0.3211, 0.2706, 0.2893, 0.4255, 0.2924, 0.4306, 0.3212, 0.2864, 0.2592, 0.2697, 0.2387, 0.4238, 0.2374, 0.4358, 0.2592, 0.2744, 0.1069, 0.2744, 0.07131, 0.4299, 0.07177, 0.4299, 0.1069, 0.2722, 0.3783, 0.2814, 0.3571, 0.4328, 0.3571, 0.4288, 0.381, 0.2814, 0.3571, 0.2735, 0.3481, 0.4294, 0.3482, 0.4328, 0.3571, 0.2735, 0.3481, 0.2647, 0.3302, 0.4163, 0.331, 0.4294, 0.3482, 0.2647, 0.3302, 0.2759, 0.3211, 0.4306, 0.3212, 0.4163, 0.331, 0.2706, 0.2893, 0.2869, 0.2697, 0.4361, 0.2698, 0.4255, 0.2924, 0.2869, 0.2697, 0.2864, 0.2592, 0.4358, 0.2592, 0.4361, 0.2698, 0.2697, 0.2387, 0.2697, 0.198, 0.4237, 0.1981, 0.4238, 0.2374, 0.2697, 0.198, 0.2831, 0.1826, 0.4342, 0.1826, 0.4237, 0.1981, 0.2831, 0.1826, 0.2735, 0.1728, 0.4294, 0.1729, 0.4342, 0.1826, 0.2735, 0.1728, 0.2752, 0.1517, 0.4289, 0.1518, 0.4294, 0.1729, 0.2752, 0.1517, 0.2746, 0.1219, 0.43, 0.1194, 0.4289, 0.1518, 0.2746, 0.1219, 0.2637, 0.1134, 0.4163, 0.1135, 0.43, 0.1194, 0.2637, 0.1134, 0.2744, 0.1069, 0.4299, 0.1069, 0.4163, 0.1135, 0.2744, 0.07131, 0.2812, 0.06057, 0.4325, 0.05981, 0.4299, 0.07177, 0.2812, 0.06057, 0.2711, 0.04756, 0.4258, 0.04761, 0.4325, 0.05981, 0.2711, 0.04756, 0.2766, 0.02968, 0.4294, 0.03055, 0.4258, 0.04761, 0.267, 0.8207, 0.4214, 0.8207, 0.4214, 0.9101, 0.267, 0.9101, 0.2766, 0.02968, 0.276, 0.009759, 0.4283, 0.002309, 0.4294, 0.03055, 0.01279, 0.02797, 0.01334, 0.00683, 0.1284, 0.0001785, 0.1317, 0.02882, 0.0001785, 0.8207, 0.1206, 0.8207, 0.1206, 0.9101, 0.0001785, 0.9101, 0.003483, 0.04747, 0.01279, 0.02797, 0.1317, 0.02882, 0.1243, 0.04751, 0.02043, 0.0621, 0.003483, 0.04747, 0.1243, 0.04751, 0.1378, 0.06133, 0.005115, 0.07041, 0.02043, 0.0621, 0.1378, 0.06133, 0.1268, 0.07086, 0.0001785, 0.1133, 0.005103, 0.1068, 0.1267, 0.1068, 0.1189, 0.1134, 0.005643, 0.1271, 0.0001785, 0.1133, 0.1189, 0.1134, 0.1271, 0.1245, 0.009463, 0.1516, 0.005643, 0.1271, 0.1271, 0.1245, 0.1293, 0.1517, 0.003439, 0.1728, 0.009463, 0.1516, 0.1293, 0.1517, 0.1255, 0.1728, 0.02258, 0.1825, 0.003439, 0.1728, 0.1255, 0.1728, 0.1398, 0.1825, 0.003431, 0.1979, 0.02258, 0.1825, 0.1398, 0.1825, 0.1236, 0.198, 0.003142, 0.2415, 0.003431, 0.1979, 0.1236, 0.198, 0.1234, 0.2401, 0.0302, 0.2696, 0.02911, 0.2591, 0.1447, 0.2591, 0.1456, 0.2697, 0.00258, 0.2832, 0.0302, 0.2696, 0.1456, 0.2697, 0.1236, 0.2862, 0.003385, 0.3284, 0.00831, 0.321, 0.1291, 0.3211, 0.1211, 0.3293, 0.003378, 0.348, 0.003385, 0.3284, 0.1211, 0.3293, 0.1254, 0.3481, 0.02033, 0.357, 0.003378, 0.348, 0.1254, 0.3481, 0.1379, 0.357, 0.0009086, 0.3729, 0.02033, 0.357, 0.1379, 0.357, 0.1236, 0.3756, 0.005103, 0.1068, 0.005115, 0.07041, 0.1268, 0.07086, 0.1267, 0.1068, 0.02911, 0.2591, 0.003142, 0.2415, 0.1234, 0.2401, 0.1447, 0.2591, 0.00831, 0.321, 0.00258, 0.2832, 0.1236, 0.2862, 0.1291, 0.3211, 0.006638, 0.41, 0.0009086, 0.3729, 0.1236, 0.3756, 0.1271, 0.408, 0.2736, 0.4145, 0.2723, 0.4423, 0.1237, 0.4449, 0.1272, 0.4125, 0.276, 0.4994, 0.2707, 0.5312, 0.1237, 0.5343, 0.1292, 0.4994, 0.2864, 0.5614, 0.2697, 0.5818, 0.1235, 0.5804, 0.1448, 0.5614, 0.2744, 0.7137, 0.2744, 0.7492, 0.1267, 0.7497, 0.1267, 0.7137, 0.2723, 0.4423, 0.2815, 0.4635, 0.138, 0.4635, 0.1237, 0.4449, 0.2815, 0.4635, 0.2736, 0.4725, 0.1255, 0.4725, 0.138, 0.4635, 0.2736, 0.4725, 0.2648, 0.4904, 0.1211, 0.4912, 0.1255, 0.4725, 0.2648, 0.4904, 0.276, 0.4994, 0.1292, 0.4994, 0.1211, 0.4912, 0.2707, 0.5312, 0.287, 0.5508, 0.1456, 0.5508, 0.1237, 0.5343, 0.287, 0.5508, 0.2864, 0.5614, 0.1448, 0.5614, 0.1456, 0.5508, 0.2697, 0.5818, 0.2697, 0.6225, 0.1236, 0.6225, 0.1235, 0.5804, 0.2697, 0.6225, 0.2831, 0.638, 0.1399, 0.638, 0.1236, 0.6225, 0.2831, 0.638, 0.2736, 0.6477, 0.1255, 0.6477, 0.1399, 0.638, 0.2736, 0.6477, 0.2752, 0.6688, 0.1293, 0.6688, 0.1255, 0.6477, 0.2752, 0.6688, 0.2746, 0.6986, 0.1272, 0.696, 0.1293, 0.6688, 0.2746, 0.6986, 0.2637, 0.7071, 0.1189, 0.7071, 0.1272, 0.696, 0.2637, 0.7071, 0.2744, 0.7137, 0.1267, 0.7137, 0.1189, 0.7071, 0.2744, 0.7492, 0.2812, 0.76, 0.1378, 0.7592, 0.1267, 0.7497, 0.2812, 0.76, 0.2711, 0.773, 0.1243, 0.773, 0.1378, 0.7592, 0.2711, 0.773, 0.2766, 0.7909, 0.1317, 0.7917, 0.1243, 0.773, 0.2634, 0.9998, 0.1155, 0.9998, 0.1155, 0.9104, 0.2634, 0.9104, 0.2766, 0.7909, 0.276, 0.8108, 0.1284, 0.8203, 0.1317, 0.7917])
me_cube_001.materials.append(mat_wood)
me_cube_001.use_remesh_preserve_volume = False
me_cube_001.use_remesh_preserve_attributes = False
me_cube_001.use_mirror_vertex_groups = False
me_cube_001.update()

# ---- objects
ob_lamp_001 = bpy.data.objects.new('Lamp.001', light_lamp_001)
ob_sun = bpy.data.objects.new('Sun', light_sun)
ob_cylinder = bpy.data.objects.new('Cylinder', me_cylinder)
ob_cube = bpy.data.objects.new('Cube', me_cube_001)
ob_lamp = bpy.data.objects.new('Lamp', light_lamp)
ob_camera = bpy.data.objects.new('Camera', cam_camera)

# ---- transforms, parenting, visibility, modifiers, constraints
ob_lamp_001.location = (-0.5292, 0.4288, 11.05)
ob_lamp_001.rotation_euler = (0.6503, 0.05522, 1.866)
ob_lamp_001.lock_rotations_4d = False
ob_lamp_001.empty_display_type = 'ARROWS'
ob_lamp_001.color = (0.0, 0.0, 0.0, 0.0)
ob_lamp_001.lineart.crease_threshold = 0.0
ob_sun.location = (0.0, -13.24, 25.83)
ob_sun.rotation_euler = (0.4604, -0.07736, 0.1762)
ob_sun.lineart.crease_threshold = 0.0
ob_cylinder.location = (-0.2618, 0.2985, 6.011)
ob_cylinder.rotation_euler = (0.0002075, 0.01482, 1.519e-06)
ob_cylinder.scale = (0.2758, 0.2758, 6.01)
ob_cylinder.lineart.crease_threshold = 0.0
ob_cube.location = (-0.155, 0.0, 13.25)
ob_cube.scale = (-5.568, 1.263, 3.755)
ob_cube.lineart.crease_threshold = 0.0
ob_lamp.location = (1.497, -5.25, 5.904)
ob_lamp.rotation_euler = (0.6503, 0.05522, 1.866)
ob_lamp.lock_rotations_4d = False
ob_lamp.empty_display_type = 'ARROWS'
ob_lamp.color = (0.0, 0.0, 0.0, 0.0)
ob_lamp.lineart.crease_threshold = 0.0
ob_camera.location = (7.481, -6.508, 5.344)
ob_camera.rotation_euler = (1.109, 0.0, 0.8149)
ob_camera.lock_rotations_4d = False
ob_camera.empty_display_type = 'ARROWS'
ob_camera.color = (0.0, 0.0, 0.0, 0.0)
ob_camera.display_type = 'WIRE'
ob_camera.lineart.crease_threshold = 0.0

# ---- collection membership
col_collection_1.objects.link(ob_lamp_001)
col_collection_1.objects.link(ob_sun)
col_collection_1.objects.link(ob_cylinder)
col_collection_1.objects.link(ob_cube)
col_collection_1.objects.link(ob_lamp)
col_collection_1.objects.link(ob_camera)

# ---- scene / render settings (as saved in the file)
scene.camera = ob_camera
scene.frame_start = 1; scene.frame_end = 250; scene.frame_set(1)
scene.render.engine = 'CYCLES'
scene.render.resolution_percentage = 50
scene.render.dither_intensity = 0.0
scene.cycles.use_denoising = False
scene.cycles.samples = 128
scene.cycles.sampling_pattern = 'TABULATED_SOBOL'
scene.cycles.use_adaptive_sampling = False
scene.cycles.use_light_tree = False
scene.cycles.blur_glossy = 0.0
scene.cycles.sample_clamp_indirect = 0.0
scene.view_settings.view_transform = 'Standard'
bpy.context.view_layer.update()
